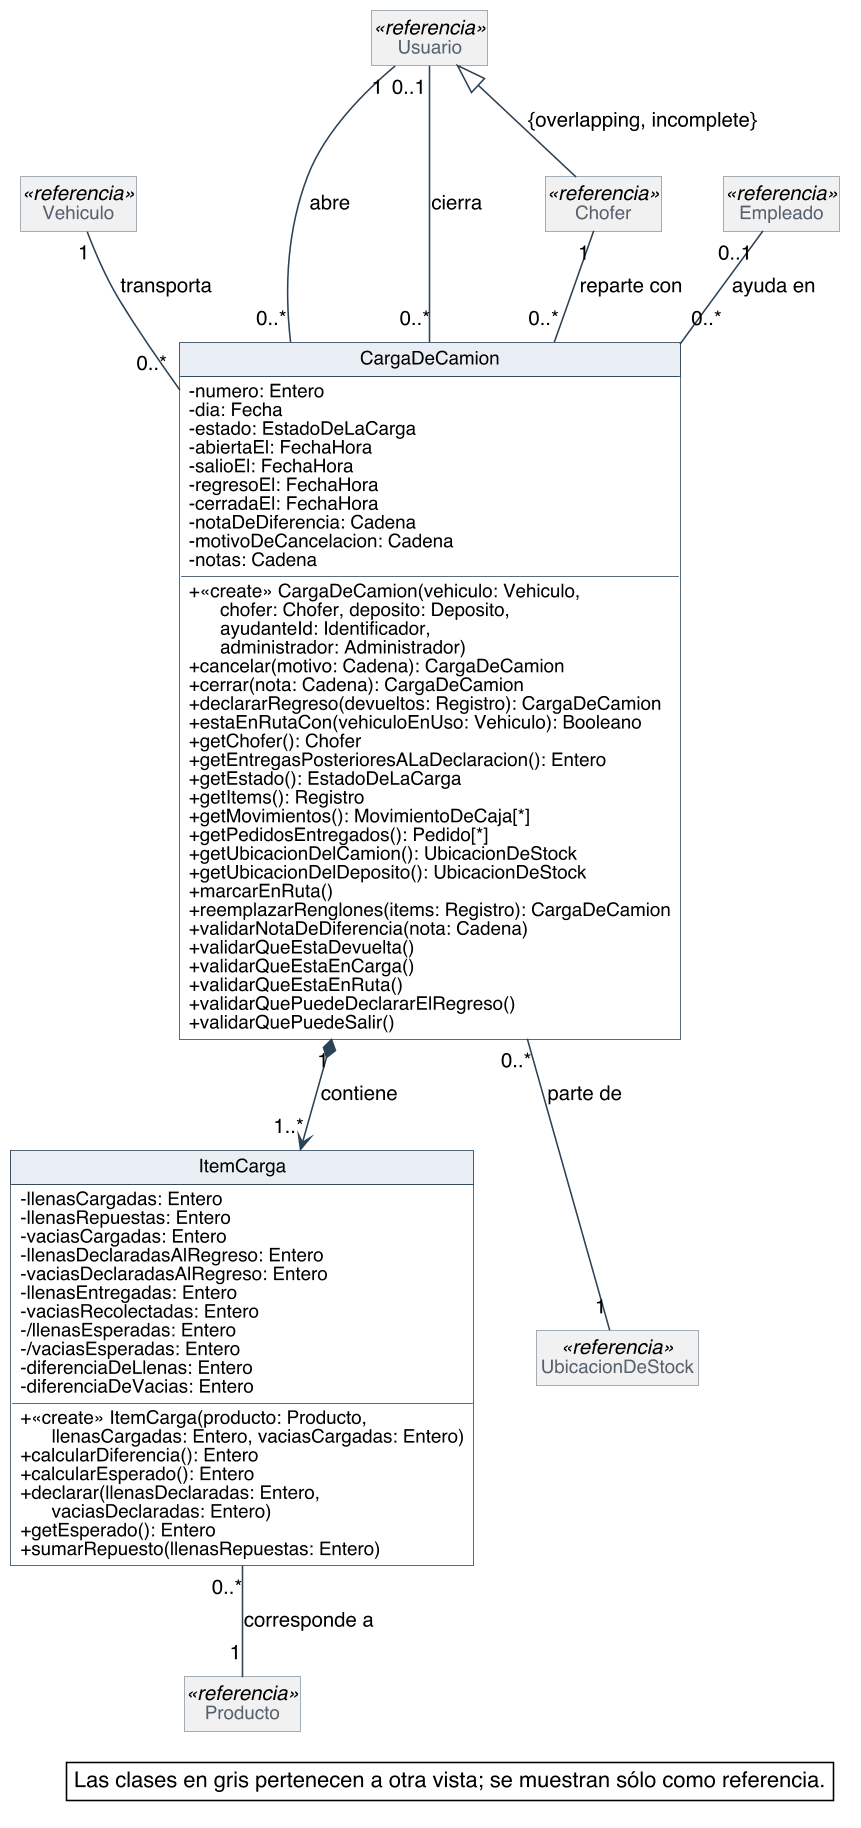

The diagram above was rendered by PlantUML. Its source (embedded in the PNG):
@startuml
skinparam backgroundColor #FFFFFF
skinparam shadowing false
skinparam defaultFontName Helvetica
skinparam defaultFontSize 13
skinparam dpi 150
skinparam nodesep 40
skinparam ranksep 55
skinparam classAttributeIconSize 0
skinparam roundCorner 0
skinparam genericDisplay old
skinparam class {
  BorderColor #2C4257
  BackgroundColor #FFFFFF
  ArrowColor #2C4257
  FontSize 14
  AttributeFontSize 12
  HeaderBackgroundColor #E8EEF3
}
skinparam class<<referencia>> {
  BackgroundColor #F1F1F1
  BorderColor #8A97A3
  FontColor #55616C
}
skinparam class<<fachada>> {
  HeaderBackgroundColor #D6E4F0
}
skinparam class<<controlador>> {
  HeaderBackgroundColor #D6E4F0
}
skinparam class<<fabricación pura>> {
  HeaderBackgroundColor #F3E9CF
}
skinparam class<<colección>> {
  HeaderBackgroundColor #E6E6E6
}
skinparam class<<adaptador>> {
  HeaderBackgroundColor #DCEBDD
}
skinparam interface {
  BorderColor #2C4257
  BackgroundColor #FFFFFF
  HeaderBackgroundColor #DCEBDD
  FontSize 14
  AttributeFontSize 12
}
skinparam note {
  BackgroundColor #FFFFFF
  BorderColor #2C4257
}
skinparam packageStyle rectangle
skinparam package {
  BorderColor #8A97A3
  FontSize 13
  FontColor #55616C
}
hide circle
hide empty members

class CargaDeCamion {
  - numero: Entero
  - dia: Fecha
  - estado: EstadoDeLaCarga
  - abiertaEl: FechaHora
  - salioEl: FechaHora
  - regresoEl: FechaHora
  - cerradaEl: FechaHora
  - notaDeDiferencia: Cadena
  - motivoDeCancelacion: Cadena
  - notas: Cadena
  + «create» CargaDeCamion(vehiculo: Vehiculo,\n      chofer: Chofer, deposito: Deposito,\n      ayudanteId: Identificador,\n      administrador: Administrador)
  + cancelar(motivo: Cadena): CargaDeCamion
  + cerrar(nota: Cadena): CargaDeCamion
  + declararRegreso(devueltos: Registro): CargaDeCamion
  + estaEnRutaCon(vehiculoEnUso: Vehiculo): Booleano
  + getChofer(): Chofer
  + getEntregasPosterioresALaDeclaracion(): Entero
  + getEstado(): EstadoDeLaCarga
  + getItems(): Registro
  + getMovimientos(): MovimientoDeCaja[*]
  + getPedidosEntregados(): Pedido[*]
  + getUbicacionDelCamion(): UbicacionDeStock
  + getUbicacionDelDeposito(): UbicacionDeStock
  + marcarEnRuta()
  + reemplazarRenglones(items: Registro): CargaDeCamion
  + validarNotaDeDiferencia(nota: Cadena)
  + validarQueEstaDevuelta()
  + validarQueEstaEnCarga()
  + validarQueEstaEnRuta()
  + validarQuePuedeDeclararElRegreso()
  + validarQuePuedeSalir()
}
class ItemCarga {
  - llenasCargadas: Entero
  - llenasRepuestas: Entero
  - vaciasCargadas: Entero
  - llenasDeclaradasAlRegreso: Entero
  - vaciasDeclaradasAlRegreso: Entero
  - llenasEntregadas: Entero
  - vaciasRecolectadas: Entero
  - /llenasEsperadas: Entero
  - /vaciasEsperadas: Entero
  - diferenciaDeLlenas: Entero
  - diferenciaDeVacias: Entero
  + «create» ItemCarga(producto: Producto,\n      llenasCargadas: Entero, vaciasCargadas: Entero)
  + calcularDiferencia(): Entero
  + calcularEsperado(): Entero
  + declarar(llenasDeclaradas: Entero,\n      vaciasDeclaradas: Entero)
  + getEsperado(): Entero
  + sumarRepuesto(llenasRepuestas: Entero)
}
class Vehiculo <<referencia>>
class Chofer <<referencia>>
class UbicacionDeStock <<referencia>>
class Producto <<referencia>>
class Usuario <<referencia>>
class Empleado <<referencia>>

Usuario <|-- Chofer : {overlapping, incomplete}
Vehiculo "1" -- "0..*" CargaDeCamion : transporta
Chofer "1" -- "0..*" CargaDeCamion : reparte con
CargaDeCamion "0..*" -- "1" UbicacionDeStock : parte de
CargaDeCamion "1" *--> "1..*" ItemCarga : contiene
ItemCarga "0..*" -- "1" Producto : corresponde a
Usuario "1" -- "0..*" CargaDeCamion : abre
Usuario "0..1" -- "0..*" CargaDeCamion : cierra
Empleado "0..1" -- "0..*" CargaDeCamion : ayuda en

legend bottom right
  Las clases en gris pertenecen a otra vista; se muestran sólo como referencia.
endlegend
@enduml